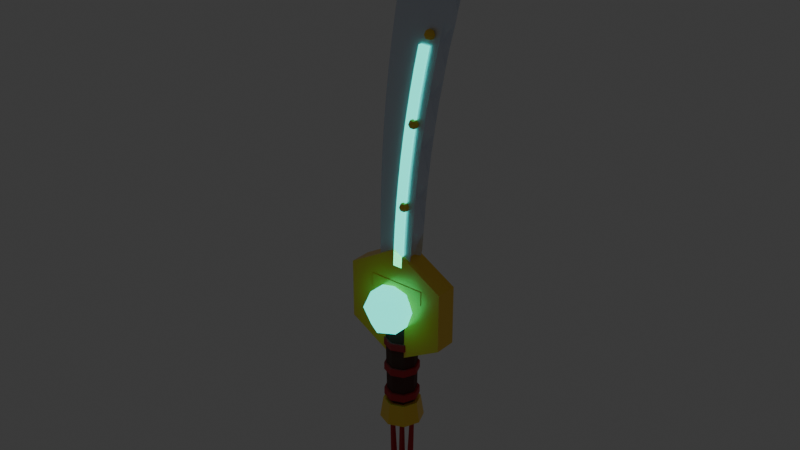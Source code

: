 # Source: dao_4.blend  (saved by Blender 5.3.31; exported with 4.5.12 LTS)
import bpy
from mathutils import Matrix  # noqa: F401  (used for matrix-valued properties, if any)

bpy.ops.wm.read_factory_settings(use_empty=True)
scene = bpy.context.scene
scene.name = 'Scene'

# ---- collections
col_col_dao_4 = bpy.data.collections.new('COL_dao_4'); scene.collection.children.link(col_col_dao_4)

# ---- materials (node trees are filled in below, after node groups)
mat_mat_leather = bpy.data.materials.new('MAT_leather')
mat_mat_red = bpy.data.materials.new('MAT_red')
mat_mat_gold = bpy.data.materials.new('MAT_gold')
mat_mat_teal = bpy.data.materials.new('MAT_teal')
mat_mat_steel = bpy.data.materials.new('MAT_steel')

# ---- material node trees
mat_mat_leather.use_nodes = True; mat_mat_leather.node_tree.nodes.clear()
_N = mat_mat_leather.node_tree.nodes; _L = mat_mat_leather.node_tree.links
n0 = _N.new('ShaderNodeBsdfPrincipled'); n0.name = 'Principled BSDF'; n0.location = (-200, 100)
n0.inputs[0].default_value = (0.09084, 0.0319, 0.02315, 1.0)
n0.inputs[2].default_value = 0.8
n0.inputs[10].default_value = 0.005
n1 = _N.new('ShaderNodeOutputMaterial'); n1.name = 'Material Output'; n1.location = (200, 100)
_L.new(n0.outputs[0], n1.inputs[0])
n1.is_active_output = True
mat_mat_red.use_nodes = True; mat_mat_red.node_tree.nodes.clear()
_N = mat_mat_red.node_tree.nodes; _L = mat_mat_red.node_tree.links
n0 = _N.new('ShaderNodeBsdfPrincipled'); n0.name = 'Principled BSDF'; n0.location = (-200, 100)
n0.inputs[0].default_value = (0.5149, 0.02122, 0.02956, 1.0)
n0.inputs[2].default_value = 0.7
n0.inputs[10].default_value = 0.005
n1 = _N.new('ShaderNodeOutputMaterial'); n1.name = 'Material Output'; n1.location = (200, 100)
_L.new(n0.outputs[0], n1.inputs[0])
n1.is_active_output = True
mat_mat_gold.use_nodes = True; mat_mat_gold.node_tree.nodes.clear()
_N = mat_mat_gold.node_tree.nodes; _L = mat_mat_gold.node_tree.links
n0 = _N.new('ShaderNodeBsdfPrincipled'); n0.name = 'Principled BSDF'; n0.location = (-200, 100)
n0.inputs[0].default_value = (1.0, 0.6445, 0.06848, 1.0)
n0.inputs[1].default_value = 0.3
n0.inputs[2].default_value = 0.3
n0.inputs[10].default_value = 0.005
n1 = _N.new('ShaderNodeOutputMaterial'); n1.name = 'Material Output'; n1.location = (200, 100)
_L.new(n0.outputs[0], n1.inputs[0])
n1.is_active_output = True
mat_mat_teal.use_nodes = True; mat_mat_teal.node_tree.nodes.clear()
_N = mat_mat_teal.node_tree.nodes; _L = mat_mat_teal.node_tree.links
n0 = _N.new('ShaderNodeBsdfPrincipled'); n0.name = 'Principled BSDF'; n0.location = (-200, 100)
n0.inputs[0].default_value = (0.02122, 0.7913, 0.6445, 1.0)
n0.inputs[2].default_value = 0.2
n0.inputs[10].default_value = 0.005
n0.inputs[27].default_value = (0.02122, 0.7913, 0.6445, 1.0)
n0.inputs[28].default_value = 2.0
n1 = _N.new('ShaderNodeOutputMaterial'); n1.name = 'Material Output'; n1.location = (200, 100)
_L.new(n0.outputs[0], n1.inputs[0])
n1.is_active_output = True
mat_mat_steel.use_nodes = True; mat_mat_steel.node_tree.nodes.clear()
_N = mat_mat_steel.node_tree.nodes; _L = mat_mat_steel.node_tree.links
n0 = _N.new('ShaderNodeBsdfPrincipled'); n0.name = 'Principled BSDF'; n0.location = (-200, 100)
n0.inputs[0].default_value = (0.7157, 0.7758, 0.8879, 1.0)
n0.inputs[1].default_value = 0.4
n0.inputs[2].default_value = 0.3
n0.inputs[10].default_value = 0.005
n1 = _N.new('ShaderNodeOutputMaterial'); n1.name = 'Material Output'; n1.location = (200, 100)
_L.new(n0.outputs[0], n1.inputs[0])
n1.is_active_output = True

# ---- world
world_world = bpy.data.worlds.new('World'); scene.world = world_world
world_world.use_nodes = True; world_world.node_tree.nodes.clear()
_N = world_world.node_tree.nodes; _L = world_world.node_tree.links
n0 = _N.new('ShaderNodeOutputWorld'); n0.name = 'World Output'; n0.location = (200, 100)
n1 = _N.new('ShaderNodeBackground'); n1.name = 'Background'; n1.location = (-200, 100)
n1.inputs[0].default_value = (0.05088, 0.05088, 0.05088, 1.0)
_L.new(n1.outputs[0], n0.inputs[0])
n0.is_active_output = True
world_world.color = (0.05088, 0.05088, 0.05088)
world_world.sun_shadow_jitter_overblur = 0.0

# ---- meshes
me_sm_dao_4_leather = bpy.data.meshes.new('SM_dao_4_leather')
me_sm_dao_4_leather.from_pydata([(0.0, 0.027, -0.095), (0.0, 0.03, 0.095), (0.01909, 0.01909, -0.095), (0.02121, 0.02121, 0.095), (0.027, 0.0, -0.095), (0.03, 0.0, 0.095), (0.01909, -0.01909, -0.095), (0.02121, -0.02121, 0.095), (0.0, -0.027, -0.095), (0.0, -0.03, 0.095), (-0.01909, -0.01909, -0.095), (-0.02121, -0.02121, 0.095), (-0.027, 0.0, -0.095), (-0.03, 0.0, 0.095), (-0.01909, 0.01909, -0.095), (-0.02121, 0.02121, 0.095)], [], [(0, 1, 3, 2), (2, 3, 5, 4), (4, 5, 7, 6), (6, 7, 9, 8), (8, 9, 11, 10), (10, 11, 13, 12), (3, 1, 15, 13, 11, 9, 7, 5), (12, 13, 15, 14), (14, 15, 1, 0), (0, 2, 4, 6, 8, 10, 12, 14)])
me_sm_dao_4_leather.materials.append(mat_mat_leather)
me_sm_dao_4_leather.update()
me_sm_dao_4_red = bpy.data.meshes.new('SM_dao_4_red')
me_sm_dao_4_red.from_pydata([(0.0, 0.032, -0.087), (0.0, 0.032, -0.073), (0.02263, 0.02263, -0.087), (0.02263, 0.02263, -0.073), (0.032, 0.0, -0.087), (0.032, 0.0, -0.073), (0.02263, -0.02263, -0.087), (0.02263, -0.02263, -0.073), (0.0, -0.032, -0.087), (0.0, -0.032, -0.073), (-0.02263, -0.02263, -0.087), (-0.02263, -0.02263, -0.073), (-0.032, 0.0, -0.087), (-0.032, 0.0, -0.073), (-0.02263, 0.02263, -0.087), (-0.02263, 0.02263, -0.073), (0.0, 0.032, -0.03367), (0.0, 0.032, -0.01967), (0.02263, 0.02263, -0.03367), (0.02263, 0.02263, -0.01967), (0.032, 0.0, -0.03367), (0.032, 0.0, -0.01967), (0.02263, -0.02263, -0.03367), (0.02263, -0.02263, -0.01967), (0.0, -0.032, -0.03367), (0.0, -0.032, -0.01967), (-0.02263, -0.02263, -0.03367), (-0.02263, -0.02263, -0.01967), (-0.032, 0.0, -0.03367), (-0.032, 0.0, -0.01967), (-0.02263, 0.02263, -0.03367), (-0.02263, 0.02263, -0.01967), (0.0, 0.032, 0.01967), (0.0, 0.032, 0.03367), (0.02263, 0.02263, 0.01967), (0.02263, 0.02263, 0.03367), (0.032, 0.0, 0.01967), (0.032, 0.0, 0.03367), (0.02263, -0.02263, 0.01967), (0.02263, -0.02263, 0.03367), (0.0, -0.032, 0.01967), (0.0, -0.032, 0.03367), (-0.02263, -0.02263, 0.01967), (-0.02263, -0.02263, 0.03367), (-0.032, 0.0, 0.01967), (-0.032, 0.0, 0.03367), (-0.02263, 0.02263, 0.01967), (-0.02263, 0.02263, 0.03367), (0.0, 0.032, 0.073), (0.0, 0.032, 0.087), (0.02263, 0.02263, 0.073), (0.02263, 0.02263, 0.087), (0.032, 0.0, 0.073), (0.032, 0.0, 0.087), (0.02263, -0.02263, 0.073), (0.02263, -0.02263, 0.087), (0.0, -0.032, 0.073), (0.0, -0.032, 0.087), (-0.02263, -0.02263, 0.073), (-0.02263, -0.02263, 0.087), (-0.032, 0.0, 0.073), (-0.032, 0.0, 0.087), (-0.02263, 0.02263, 0.073), (-0.02263, 0.02263, 0.087), (-0.01686, 0.007, -0.2849), (-0.02314, 0.0042, -0.1351), (-0.01021, 0.002163, -0.2847), (-0.01915, 0.001298, -0.1349), (-0.01275, -0.005663, -0.2848), (-0.02067, -0.003398, -0.135), (-0.02097, -0.005663, -0.2851), (-0.02561, -0.003398, -0.1352), (-0.02351, 0.002163, -0.2852), (-0.02713, 0.001298, -0.1352), (0.0, 0.007, -0.285), (0.0, 0.0042, -0.135), (0.006657, 0.002163, -0.285), (0.003994, 0.001298, -0.135), (0.004114, -0.005663, -0.285), (0.002469, -0.003398, -0.135), (-0.004114, -0.005663, -0.285), (-0.002469, -0.003398, -0.135), (-0.006657, 0.002163, -0.285), (-0.003994, 0.001298, -0.135), (0.01686, 0.007, -0.2849), (0.02314, 0.0042, -0.1351), (0.02351, 0.002163, -0.2852), (0.02713, 0.001298, -0.1352), (0.02097, -0.005663, -0.2851), (0.02561, -0.003398, -0.1352), (0.01275, -0.005663, -0.2848), (0.02067, -0.003398, -0.135), (0.01021, 0.002163, -0.2847), (0.01915, 0.001298, -0.1349), (0.0, 0.0, -0.1146), (0.0, 0.01089, -0.1191), (0.0, 0.01089, -0.1409), (0.0, 0.0, -0.1454), (0.009431, 0.005445, -0.1191), (0.01334, 0.0077, -0.13), (0.009431, 0.005445, -0.1409), (0.009431, -0.005445, -0.1191), (0.01334, -0.0077, -0.13), (0.009431, -0.005445, -0.1409), (-2.328e-09, -0.01089, -0.1191), (-2.328e-09, -0.0154, -0.13), (-2.328e-09, -0.01089, -0.1409), (-0.009431, -0.005445, -0.1191), (-0.01334, -0.0077, -0.13), (-0.009431, -0.005445, -0.1409), (-0.009431, 0.005445, -0.1191), (-0.01334, 0.0077, -0.13), (-0.009431, 0.005445, -0.1409), (4.191e-09, 0.0154, -0.13)], [], [(0, 1, 3, 2), (2, 3, 5, 4), (4, 5, 7, 6), (6, 7, 9, 8), (8, 9, 11, 10), (10, 11, 13, 12), (3, 1, 15, 13, 11, 9, 7, 5), (12, 13, 15, 14), (14, 15, 1, 0), (0, 2, 4, 6, 8, 10, 12, 14), (16, 17, 19, 18), (18, 19, 21, 20), (20, 21, 23, 22), (22, 23, 25, 24), (24, 25, 27, 26), (26, 27, 29, 28), (19, 17, 31, 29, 27, 25, 23, 21), (28, 29, 31, 30), (30, 31, 17, 16), (16, 18, 20, 22, 24, 26, 28, 30), (32, 33, 35, 34), (34, 35, 37, 36), (36, 37, 39, 38), (38, 39, 41, 40), (40, 41, 43, 42), (42, 43, 45, 44), (35, 33, 47, 45, 43, 41, 39, 37), (44, 45, 47, 46), (46, 47, 33, 32), (32, 34, 36, 38, 40, 42, 44, 46), (48, 49, 51, 50), (50, 51, 53, 52), (52, 53, 55, 54), (54, 55, 57, 56), (56, 57, 59, 58), (58, 59, 61, 60), (51, 49, 63, 61, 59, 57, 55, 53), (60, 61, 63, 62), (62, 63, 49, 48), (48, 50, 52, 54, 56, 58, 60, 62), (64, 65, 67, 66), (66, 67, 69, 68), (68, 69, 71, 70), (67, 65, 73, 71, 69), (70, 71, 73, 72), (72, 73, 65, 64), (64, 66, 68, 70, 72), (74, 75, 77, 76), (76, 77, 79, 78), (78, 79, 81, 80), (77, 75, 83, 81, 79), (80, 81, 83, 82), (82, 83, 75, 74), (74, 76, 78, 80, 82), (84, 85, 87, 86), (86, 87, 89, 88), (88, 89, 91, 90), (87, 85, 93, 91, 89), (90, 91, 93, 92), (92, 93, 85, 84), (84, 86, 88, 90, 92), (96, 113, 99, 100), (95, 94, 98), (97, 96, 100), (113, 95, 98, 99), (100, 99, 102, 103), (98, 94, 101), (97, 100, 103), (99, 98, 101, 102), (103, 102, 105, 106), (101, 94, 104), (97, 103, 106), (102, 101, 104, 105), (106, 105, 108, 109), (104, 94, 107), (97, 106, 109), (105, 104, 107, 108), (108, 107, 110, 111), (109, 108, 111, 112), (107, 94, 110), (97, 109, 112), (97, 112, 96), (111, 110, 95, 113), (112, 111, 113, 96), (110, 94, 95)])
me_sm_dao_4_red.materials.append(mat_mat_red)
me_sm_dao_4_red.update()
me_sm_dao_4_gold = bpy.data.meshes.new('SM_dao_4_gold')
me_sm_dao_4_gold.from_pydata([(0.0, 0.04, -0.135), (0.0, 0.034, -0.095), (0.02828, 0.02828, -0.135), (0.02404, 0.02404, -0.095), (0.04, 0.0, -0.135), (0.034, 0.0, -0.095), (0.02828, -0.02828, -0.135), (0.02404, -0.02404, -0.095), (0.0, -0.04, -0.135), (0.0, -0.034, -0.095), (-0.02828, -0.02828, -0.135), (-0.02404, -0.02404, -0.095), (-0.04, 0.0, -0.135), (-0.034, 0.0, -0.095), (-0.02828, 0.02828, -0.135), (-0.02404, 0.02404, -0.095), (0.0, 0.02, 0.215), (0.0, -0.02, 0.215), (0.09526, 0.02, 0.16), (0.09526, -0.02, 0.16), (0.09526, 0.02, 0.05), (0.09526, -0.02, 0.05), (0.0, 0.02, -0.005), (0.0, -0.02, -0.005), (-0.09526, 0.02, 0.05), (-0.09526, -0.02, 0.05), (-0.09526, 0.02, 0.16), (-0.09526, -0.02, 0.16), (-0.049, -0.019, 0.125), (-0.049, -0.021, 0.127), (-0.051, -0.019, 0.127), (-0.049, -0.021, 0.153), (-0.049, -0.019, 0.155), (-0.051, -0.019, 0.153), (-0.049, -0.011, 0.125), (-0.051, -0.011, 0.127), (-0.049, -0.009, 0.127), (-0.049, -0.011, 0.155), (-0.049, -0.009, 0.153), (-0.051, -0.011, 0.153), (0.057, -0.019, 0.125), (0.059, -0.019, 0.127), (0.057, -0.021, 0.127), (0.057, -0.019, 0.155), (0.057, -0.021, 0.153), (0.059, -0.019, 0.153), (0.057, -0.011, 0.125), (0.057, -0.009, 0.127), (0.059, -0.011, 0.127), (0.057, -0.011, 0.155), (0.059, -0.011, 0.153), (0.057, -0.009, 0.153), (0.01991, -0.019, 0.309), (0.01991, -0.01264, 0.3064), (0.01991, -0.01, 0.3), (0.01991, -0.01264, 0.2936), (0.01991, -0.019, 0.291), (0.02596, -0.01703, 0.3064), (0.02847, -0.01622, 0.3), (0.02596, -0.01703, 0.2936), (0.02365, -0.02415, 0.3064), (0.0252, -0.02628, 0.3), (0.02365, -0.02415, 0.2936), (0.01617, -0.02415, 0.3064), (0.01462, -0.02628, 0.3), (0.01617, -0.02415, 0.2936), (0.01386, -0.01703, 0.3064), (0.01135, -0.01622, 0.3), (0.01386, -0.01703, 0.2936), (0.03859, -0.019, 0.459), (0.03859, -0.01264, 0.4564), (0.03859, -0.01, 0.45), (0.03859, -0.01264, 0.4436), (0.03859, -0.019, 0.441), (0.04464, -0.01703, 0.4564), (0.04715, -0.01622, 0.45), (0.04464, -0.01703, 0.4436), (0.04233, -0.02415, 0.4564), (0.04388, -0.02628, 0.45), (0.04233, -0.02415, 0.4436), (0.03485, -0.02415, 0.4564), (0.0333, -0.02628, 0.45), (0.03485, -0.02415, 0.4436), (0.03253, -0.01703, 0.4564), (0.03003, -0.01622, 0.45), (0.03253, -0.01703, 0.4436), (0.06825, -0.019, 0.609), (0.06825, -0.01264, 0.6064), (0.06825, -0.01, 0.6), (0.06825, -0.01264, 0.5936), (0.06825, -0.019, 0.591), (0.0743, -0.01703, 0.6064), (0.07681, -0.01622, 0.6), (0.0743, -0.01703, 0.5936), (0.07199, -0.02415, 0.6064), (0.07354, -0.02628, 0.6), (0.07199, -0.02415, 0.5936), (0.06451, -0.02415, 0.6064), (0.06296, -0.02628, 0.6), (0.06451, -0.02415, 0.5936), (0.0622, -0.01703, 0.6064), (0.05969, -0.01622, 0.6), (0.0622, -0.01703, 0.5936)], [], [(0, 1, 3, 2), (2, 3, 5, 4), (4, 5, 7, 6), (6, 7, 9, 8), (8, 9, 11, 10), (10, 11, 13, 12), (3, 1, 15, 13, 11, 9, 7, 5), (12, 13, 15, 14), (14, 15, 1, 0), (0, 2, 4, 6, 8, 10, 12, 14), (16, 17, 19, 18), (18, 19, 21, 20), (20, 21, 23, 22), (22, 23, 25, 24), (19, 17, 27, 25, 23, 21), (24, 25, 27, 26), (26, 27, 17, 16), (16, 18, 20, 22, 24, 26), (28, 29, 30), (31, 32, 33), (34, 35, 36), (37, 38, 39), (40, 41, 42), (43, 44, 45), (46, 47, 48), (49, 50, 51), (34, 28, 30, 35), (29, 31, 33, 30), (32, 37, 39, 33), (38, 36, 35, 39), (46, 34, 36, 47), (37, 49, 51, 38), (50, 48, 47, 51), (40, 46, 48, 41), (49, 43, 45, 50), (44, 42, 41, 45), (28, 40, 42, 29), (43, 32, 31, 44), (34, 46, 40, 28), (30, 33, 39, 35), (42, 44, 31, 29), (49, 37, 32, 43), (36, 38, 51, 47), (48, 50, 45, 41), (56, 55, 59), (54, 53, 57, 58), (55, 54, 58, 59), (53, 52, 57), (56, 59, 62), (58, 57, 60, 61), (59, 58, 61, 62), (57, 52, 60), (56, 62, 65), (61, 60, 63, 64), (62, 61, 64, 65), (60, 52, 63), (56, 65, 68), (64, 63, 66, 67), (65, 64, 67, 68), (63, 52, 66), (66, 52, 53), (56, 68, 55), (67, 66, 53, 54), (68, 67, 54, 55), (73, 72, 76), (71, 70, 74, 75), (72, 71, 75, 76), (70, 69, 74), (73, 76, 79), (75, 74, 77, 78), (76, 75, 78, 79), (74, 69, 77), (73, 79, 82), (78, 77, 80, 81), (79, 78, 81, 82), (77, 69, 80), (73, 82, 85), (81, 80, 83, 84), (82, 81, 84, 85), (80, 69, 83), (83, 69, 70), (73, 85, 72), (84, 83, 70, 71), (85, 84, 71, 72), (89, 88, 92, 93), (87, 86, 91), (90, 89, 93), (88, 87, 91, 92), (90, 93, 96), (92, 91, 94, 95), (93, 92, 95, 96), (91, 86, 94), (94, 86, 97), (90, 96, 99), (95, 94, 97, 98), (96, 95, 98, 99), (99, 98, 101, 102), (97, 86, 100), (90, 99, 102), (98, 97, 100, 101), (102, 101, 88, 89), (100, 86, 87), (90, 102, 89), (101, 100, 87, 88)])
me_sm_dao_4_gold.materials.append(mat_mat_gold)
me_sm_dao_4_gold.update()
me_sm_dao_4_teal = bpy.data.meshes.new('SM_dao_4_teal')
me_sm_dao_4_teal.from_pydata([(0.0, -0.035, 0.15), (0.0, -0.00318, 0.1368), (0.0, 0.01, 0.105), (0.0, -0.00318, 0.07318), (0.0, -0.035, 0.06), (0.02756, -0.01909, 0.1368), (0.03897, -0.0125, 0.105), (0.02756, -0.01909, 0.07318), (0.02756, -0.05091, 0.1368), (0.03897, -0.0575, 0.105), (0.02756, -0.05091, 0.07318), (-7.451e-09, -0.06682, 0.1368), (-7.451e-09, -0.08, 0.105), (-7.451e-09, -0.06682, 0.07318), (-0.02756, -0.05091, 0.1368), (-0.03897, -0.0575, 0.105), (-0.02756, -0.05091, 0.07318), (-0.02756, -0.01909, 0.1368), (-0.03897, -0.0125, 0.105), (-0.02756, -0.01909, 0.07318), (-0.003, -0.02, 0.184), (-0.001376, -0.02, 0.2237), (0.001018, -0.02, 0.2634), (0.00418, -0.02, 0.303), (0.00811, -0.02, 0.3427), (0.01281, -0.02, 0.3824), (0.01828, -0.02, 0.4221), (0.02452, -0.02, 0.4618), (0.03152, -0.02, 0.5014), (0.0393, -0.02, 0.5411), (0.04784, -0.02, 0.5808), (0.06584, -0.02, 0.5808), (0.0573, -0.02, 0.5411), (0.04952, -0.02, 0.5014), (0.04252, -0.02, 0.4618), (0.03628, -0.02, 0.4221), (0.03081, -0.02, 0.3824), (0.02611, -0.02, 0.3427), (0.02218, -0.02, 0.303), (0.01902, -0.02, 0.2634), (0.01662, -0.02, 0.2237), (0.015, -0.02, 0.184), (-0.003, -0.009, 0.184), (-0.001376, -0.009, 0.2237), (0.001018, -0.009, 0.2634), (0.00418, -0.009, 0.303), (0.00811, -0.009, 0.3427), (0.01281, -0.009, 0.3824), (0.01828, -0.009, 0.4221), (0.02452, -0.009, 0.4618), (0.03152, -0.009, 0.5014), (0.0393, -0.009, 0.5411), (0.04784, -0.009, 0.5808), (0.06584, -0.009, 0.5808), (0.0573, -0.009, 0.5411), (0.04952, -0.009, 0.5014), (0.04252, -0.009, 0.4618), (0.03628, -0.009, 0.4221), (0.03081, -0.009, 0.3824), (0.02611, -0.009, 0.3427), (0.02218, -0.009, 0.303), (0.01902, -0.009, 0.2634), (0.01662, -0.009, 0.2237), (0.015, -0.009, 0.184)], [], [(4, 3, 7), (2, 1, 5, 6), (3, 2, 6, 7), (1, 0, 5), (7, 6, 9, 10), (5, 0, 8), (4, 7, 10), (6, 5, 8, 9), (9, 8, 11, 12), (10, 9, 12, 13), (8, 0, 11), (4, 10, 13), (4, 13, 16), (12, 11, 14, 15), (13, 12, 15, 16), (11, 0, 14), (4, 16, 19), (15, 14, 17, 18), (16, 15, 18, 19), (14, 0, 17), (4, 19, 3), (18, 17, 1, 2), (19, 18, 2, 3), (17, 0, 1), (20, 41, 40, 39, 38, 37, 36, 35, 34, 33, 32, 31, 30, 29, 28, 27, 26, 25, 24, 23, 22, 21), (63, 42, 43, 44, 45, 46, 47, 48, 49, 50, 51, 52, 53, 54, 55, 56, 57, 58, 59, 60, 61, 62), (20, 21, 43, 42), (21, 22, 44, 43), (22, 23, 45, 44), (23, 24, 46, 45), (24, 25, 47, 46), (25, 26, 48, 47), (26, 27, 49, 48), (27, 28, 50, 49), (28, 29, 51, 50), (29, 30, 52, 51), (30, 31, 53, 52), (31, 32, 54, 53), (32, 33, 55, 54), (33, 34, 56, 55), (34, 35, 57, 56), (35, 36, 58, 57), (36, 37, 59, 58), (37, 38, 60, 59), (38, 39, 61, 60), (39, 40, 62, 61), (40, 41, 63, 62), (41, 20, 42, 63)])
me_sm_dao_4_teal.materials.append(mat_mat_teal)
me_sm_dao_4_teal.update()
me_sm_dao_4_steel = bpy.data.meshes.new('SM_dao_4_steel')
me_sm_dao_4_steel.from_pydata([(-0.025, -0.006, 0.12), (-0.02515, -0.015, 0.129), (-0.03415, -0.006, 0.129), (-0.03463, -0.006, 0.1567), (-0.03478, -0.015, 0.1657), (-0.03486, -0.006, 0.1747), (-0.03508, -0.006, 0.2024), (-0.03515, -0.015, 0.2114), (-0.03508, -0.006, 0.2204), (-0.03487, -0.006, 0.2481), (-0.03481, -0.015, 0.2571), (-0.03459, -0.006, 0.2661), (-0.03391, -0.006, 0.2939), (-0.03368, -0.015, 0.3029), (-0.0333, -0.006, 0.3118), (-0.03212, -0.006, 0.3396), (-0.03173, -0.015, 0.3486), (-0.03118, -0.006, 0.3576), (-0.02948, -0.006, 0.3853), (-0.02893, -0.015, 0.3943), (-0.02821, -0.006, 0.4033), (-0.02597, -0.006, 0.431), (-0.02525, -0.015, 0.44), (-0.02435, -0.006, 0.449), (-0.02157, -0.006, 0.4768), (-0.02067, -0.015, 0.4857), (-0.0196, -0.006, 0.4947), (-0.01627, -0.006, 0.5225), (-0.0152, -0.015, 0.5314), (-0.01395, -0.006, 0.5403), (-0.01005, -0.006, 0.5682), (-0.008808, -0.015, 0.5771), (-0.007387, -0.006, 0.586), (-0.002921, -0.006, 0.614), (-0.0015, -0.015, 0.6229), (9.493e-05, -0.006, 0.6317), (0.005138, -0.006, 0.6597), (0.006733, -0.015, 0.6686), (0.008502, -0.006, 0.6774), (0.01413, -0.006, 0.7055), (0.0159, -0.015, 0.7143), (0.01784, -0.006, 0.7231), (0.02406, -0.006, 0.7512), (0.03403, -0.015, 0.7546), (0.03338, -0.006, 0.7651), (0.1046, -0.006, 0.8149), (0.105, -0.015, 0.8042), (0.1132, -0.006, 0.8111), (0.1188, -0.006, 0.7689), (0.1108, -0.015, 0.7607), (0.1174, -0.006, 0.7514), (0.1088, -0.006, 0.7229), (0.1062, -0.015, 0.7143), (0.1038, -0.006, 0.7056), (0.09589, -0.006, 0.6772), (0.1027, -0.015, 0.6681), (0.09507, -0.006, 0.6597), (0.1001, -0.006, 0.6317), (0.09223, -0.015, 0.6248), (0.09672, -0.006, 0.6154), (0.07604, -0.006, 0.5846), (0.08065, -0.015, 0.5753), (0.073, -0.006, 0.5684), (0.07935, -0.006, 0.5402), (0.07173, -0.015, 0.5331), (0.07654, -0.006, 0.5238), (0.05744, -0.006, 0.4933), (0.06237, -0.015, 0.4843), (0.055, -0.006, 0.477), (0.06265, -0.006, 0.4487), (0.05533, -0.015, 0.4413), (0.06047, -0.006, 0.4322), (0.0429, -0.006, 0.4021), (0.04815, -0.015, 0.3932), (0.04107, -0.006, 0.3857), (0.05005, -0.006, 0.3572), (0.04303, -0.015, 0.3495), (0.04849, -0.006, 0.3406), (0.03243, -0.006, 0.3108), (0.03799, -0.015, 0.3021), (0.03121, -0.006, 0.2944), (0.04155, -0.006, 0.2656), (0.03483, -0.015, 0.2577), (0.04061, -0.006, 0.2491), (0.02602, -0.006, 0.2195), (0.03097, -0.015, 0.2092), (0.02174, -0.006, 0.2024), (0.02081, -0.006, 0.1747), (0.02051, -0.015, 0.1657), (0.02041, -0.006, 0.1567), (0.011, -0.006, 0.12), (0.0201, -0.006, 0.129), (0.0111, -0.015, 0.129), (-0.025, 0.006, 0.12), (-0.03415, 0.006, 0.129), (-0.02515, 0.015, 0.129), (-0.03486, 0.006, 0.1747), (-0.03478, 0.015, 0.1657), (-0.03463, 0.006, 0.1567), (-0.03508, 0.006, 0.2204), (-0.03515, 0.015, 0.2114), (-0.03508, 0.006, 0.2024), (-0.03459, 0.006, 0.2661), (-0.03481, 0.015, 0.2571), (-0.03487, 0.006, 0.2481), (-0.0333, 0.006, 0.3118), (-0.03368, 0.015, 0.3029), (-0.03391, 0.006, 0.2939), (-0.03118, 0.006, 0.3576), (-0.03173, 0.015, 0.3486), (-0.03212, 0.006, 0.3396), (-0.02821, 0.006, 0.4033), (-0.02893, 0.015, 0.3943), (-0.02948, 0.006, 0.3853), (-0.02435, 0.006, 0.449), (-0.02525, 0.015, 0.44), (-0.02597, 0.006, 0.431), (-0.0196, 0.006, 0.4947), (-0.02067, 0.015, 0.4857), (-0.02157, 0.006, 0.4768), (-0.01395, 0.006, 0.5403), (-0.0152, 0.015, 0.5314), (-0.01627, 0.006, 0.5225), (-0.007387, 0.006, 0.586), (-0.008808, 0.015, 0.5771), (-0.01005, 0.006, 0.5682), (9.493e-05, 0.006, 0.6317), (-0.0015, 0.015, 0.6229), (-0.002921, 0.006, 0.614), (0.008502, 0.006, 0.6774), (0.006733, 0.015, 0.6686), (0.005138, 0.006, 0.6597), (0.01784, 0.006, 0.7231), (0.0159, 0.015, 0.7143), (0.01413, 0.006, 0.7055), (0.03338, 0.006, 0.7651), (0.03403, 0.015, 0.7546), (0.02406, 0.006, 0.7512), (0.1132, 0.006, 0.8111), (0.105, 0.015, 0.8042), (0.1046, 0.006, 0.8149), (0.1174, 0.006, 0.7514), (0.1108, 0.015, 0.7607), (0.1188, 0.006, 0.7689), (0.1038, 0.006, 0.7056), (0.1062, 0.015, 0.7143), (0.1088, 0.006, 0.7229), (0.09507, 0.006, 0.6597), (0.1027, 0.015, 0.6681), (0.09589, 0.006, 0.6772), (0.09672, 0.006, 0.6154), (0.09223, 0.015, 0.6248), (0.1001, 0.006, 0.6317), (0.073, 0.006, 0.5684), (0.08065, 0.015, 0.5753), (0.07604, 0.006, 0.5846), (0.07654, 0.006, 0.5238), (0.07173, 0.015, 0.5331), (0.07935, 0.006, 0.5402), (0.055, 0.006, 0.477), (0.06237, 0.015, 0.4843), (0.05744, 0.006, 0.4933), (0.06047, 0.006, 0.4322), (0.05533, 0.015, 0.4413), (0.06265, 0.006, 0.4487), (0.04107, 0.006, 0.3857), (0.04815, 0.015, 0.3932), (0.0429, 0.006, 0.4021), (0.04849, 0.006, 0.3406), (0.04303, 0.015, 0.3495), (0.05005, 0.006, 0.3572), (0.03121, 0.006, 0.2944), (0.03799, 0.015, 0.3021), (0.03243, 0.006, 0.3108), (0.04061, 0.006, 0.2491), (0.03483, 0.015, 0.2577), (0.04155, 0.006, 0.2656), (0.02174, 0.006, 0.2024), (0.03097, 0.015, 0.2092), (0.02602, 0.006, 0.2195), (0.02041, 0.006, 0.1567), (0.02051, 0.015, 0.1657), (0.02081, 0.006, 0.1747), (0.011, 0.006, 0.12), (0.0111, 0.015, 0.129), (0.0201, 0.006, 0.129)], [], [(0, 1, 2), (3, 4, 5), (6, 7, 8), (9, 10, 11), (12, 13, 14), (15, 16, 17), (18, 19, 20), (21, 22, 23), (24, 25, 26), (27, 28, 29), (30, 31, 32), (33, 34, 35), (36, 37, 38), (39, 40, 41), (42, 43, 44), (45, 46, 47), (48, 49, 50), (51, 52, 53), (54, 55, 56), (57, 58, 59), (60, 61, 62), (63, 64, 65), (66, 67, 68), (69, 70, 71), (72, 73, 74), (75, 76, 77), (78, 79, 80), (81, 82, 83), (84, 85, 86), (87, 88, 89), (90, 91, 92), (93, 94, 95), (96, 97, 98), (99, 100, 101), (102, 103, 104), (105, 106, 107), (108, 109, 110), (111, 112, 113), (114, 115, 116), (117, 118, 119), (120, 121, 122), (123, 124, 125), (126, 127, 128), (129, 130, 131), (132, 133, 134), (135, 136, 137), (138, 139, 140), (141, 142, 143), (144, 145, 146), (147, 148, 149), (150, 151, 152), (153, 154, 155), (156, 157, 158), (159, 160, 161), (162, 163, 164), (165, 166, 167), (168, 169, 170), (171, 172, 173), (174, 175, 176), (177, 178, 179), (180, 181, 182), (183, 184, 185), (92, 1, 0, 90), (1, 4, 3, 2), (4, 7, 6, 5), (7, 10, 9, 8), (10, 13, 12, 11), (13, 16, 15, 14), (16, 19, 18, 17), (19, 22, 21, 20), (22, 25, 24, 23), (25, 28, 27, 26), (28, 31, 30, 29), (31, 34, 33, 32), (34, 37, 36, 35), (37, 40, 39, 38), (40, 43, 42, 41), (43, 46, 45, 44), (46, 49, 48, 47), (49, 52, 51, 50), (52, 55, 54, 53), (55, 58, 57, 56), (58, 61, 60, 59), (61, 64, 63, 62), (64, 67, 66, 65), (67, 70, 69, 68), (70, 73, 72, 71), (73, 76, 75, 74), (76, 79, 78, 77), (79, 82, 81, 80), (82, 85, 84, 83), (85, 88, 87, 86), (88, 92, 91, 89), (95, 184, 183, 93), (184, 181, 180, 185), (181, 178, 177, 182), (178, 175, 174, 179), (175, 172, 171, 176), (172, 169, 168, 173), (169, 166, 165, 170), (166, 163, 162, 167), (163, 160, 159, 164), (160, 157, 156, 161), (157, 154, 153, 158), (154, 151, 150, 155), (151, 148, 147, 152), (148, 145, 144, 149), (145, 142, 141, 146), (142, 139, 138, 143), (139, 136, 135, 140), (136, 133, 132, 137), (133, 130, 129, 134), (130, 127, 126, 131), (127, 124, 123, 128), (124, 121, 120, 125), (121, 118, 117, 122), (118, 115, 114, 119), (115, 112, 111, 116), (112, 109, 108, 113), (109, 106, 105, 110), (106, 103, 102, 107), (103, 100, 99, 104), (100, 97, 96, 101), (97, 95, 94, 98), (93, 0, 2, 94), (5, 96, 98, 3), (8, 99, 101, 6), (11, 102, 104, 9), (14, 105, 107, 12), (17, 108, 110, 15), (20, 111, 113, 18), (23, 114, 116, 21), (26, 117, 119, 24), (29, 120, 122, 27), (32, 123, 125, 30), (35, 126, 128, 33), (38, 129, 131, 36), (41, 132, 134, 39), (44, 135, 137, 42), (47, 138, 140, 45), (50, 141, 143, 48), (53, 144, 146, 51), (56, 147, 149, 54), (59, 150, 152, 57), (62, 153, 155, 60), (65, 156, 158, 63), (68, 159, 161, 66), (71, 162, 164, 69), (74, 165, 167, 72), (77, 168, 170, 75), (80, 171, 173, 78), (83, 174, 176, 81), (86, 177, 179, 84), (89, 180, 182, 87), (90, 183, 185, 91), (90, 0, 93, 183), (2, 3, 98, 94), (1, 92, 88, 85, 82, 79, 76, 73, 70, 67, 64, 61, 58, 55, 52, 49, 46, 43, 40, 37, 34, 31, 28, 25, 22, 19, 16, 13, 10, 7, 4), (5, 6, 101, 96), (8, 9, 104, 99), (11, 12, 107, 102), (14, 15, 110, 105), (17, 18, 113, 108), (20, 21, 116, 111), (23, 24, 119, 114), (26, 27, 122, 117), (29, 30, 125, 120), (32, 33, 128, 123), (35, 36, 131, 126), (38, 39, 134, 129), (41, 42, 137, 132), (44, 45, 140, 135), (47, 48, 143, 138), (50, 51, 146, 141), (53, 54, 149, 144), (56, 57, 152, 147), (59, 60, 155, 150), (62, 63, 158, 153), (65, 66, 161, 156), (68, 69, 164, 159), (71, 72, 167, 162), (74, 75, 170, 165), (77, 78, 173, 168), (80, 81, 176, 171), (83, 84, 179, 174), (86, 87, 182, 177), (89, 91, 185, 180), (184, 95, 97, 100, 103, 106, 109, 112, 115, 118, 121, 124, 127, 130, 133, 136, 139, 142, 145, 148, 151, 154, 157, 160, 163, 166, 169, 172, 175, 178, 181)])
me_sm_dao_4_steel.materials.append(mat_mat_steel)
me_sm_dao_4_steel.update()

# ---- objects
ob_sm_dao_4 = bpy.data.objects.new('SM_dao_4', None)
ob_sm_dao_4_leather = bpy.data.objects.new('SM_dao_4_leather', me_sm_dao_4_leather)
ob_sm_dao_4_red = bpy.data.objects.new('SM_dao_4_red', me_sm_dao_4_red)
ob_sm_dao_4_gold = bpy.data.objects.new('SM_dao_4_gold', me_sm_dao_4_gold)
ob_sm_dao_4_teal = bpy.data.objects.new('SM_dao_4_teal', me_sm_dao_4_teal)
ob_sm_dao_4_steel = bpy.data.objects.new('SM_dao_4_steel', me_sm_dao_4_steel)

# ---- transforms, parenting, visibility, modifiers, constraints
ob_sm_dao_4.location = (0.0, 0.0, 0.0)
ob_sm_dao_4.empty_display_type = 'ARROWS'
ob_sm_dao_4.empty_display_size = 0.1
ob_sm_dao_4_leather.parent = ob_sm_dao_4
ob_sm_dao_4_leather.location = (0.0, 0.0, 0.0)
ob_sm_dao_4_red.parent = ob_sm_dao_4
ob_sm_dao_4_red.location = (0.0, 0.0, 0.0)
ob_sm_dao_4_gold.parent = ob_sm_dao_4
ob_sm_dao_4_gold.location = (0.0, 0.0, 0.0)
ob_sm_dao_4_teal.parent = ob_sm_dao_4
ob_sm_dao_4_teal.location = (0.0, 0.0, 0.0)
ob_sm_dao_4_steel.parent = ob_sm_dao_4
ob_sm_dao_4_steel.location = (0.0, 0.0, 0.0)

# ---- collection membership
col_col_dao_4.objects.link(ob_sm_dao_4)
col_col_dao_4.objects.link(ob_sm_dao_4_leather)
col_col_dao_4.objects.link(ob_sm_dao_4_red)
col_col_dao_4.objects.link(ob_sm_dao_4_gold)
col_col_dao_4.objects.link(ob_sm_dao_4_teal)
col_col_dao_4.objects.link(ob_sm_dao_4_steel)

# ---- scene / render settings (as saved in the file)
scene.frame_start = 1; scene.frame_end = 250; scene.frame_set(1)
scene.render.engine = 'BLENDER_EEVEE_NEXT'
scene.render.bake_bias = 0.0
scene.render.bake_samples = 0
scene.render.compositor_device = 'GPU'
scene.eevee.use_volume_custom_range = False
scene.eevee.fast_gi_thickness_near = 0.1
scene.eevee.fast_gi_thickness_far = 0.0
scene.eevee.ray_tracing_options.screen_trace_thickness = 0.1
bpy.context.view_layer.update()

# ---- added for rendering (the .blend has no active camera): camera
cam_auto = bpy.data.cameras.new('AutoCamera')
cam_auto.lens = 50.0
cam_auto.sensor_width = 36.0
cam_auto.clip_end = 1000.0
ob_auto_camera = bpy.data.objects.new('AutoCamera', cam_auto)
scene.collection.objects.link(ob_auto_camera)
ob_auto_camera.location = (1.0546, -1.27139, 1.09908)
ob_auto_camera.rotation_euler = (1.09748, -7.21219e-08, 0.694738)
scene.camera = ob_auto_camera
bpy.context.view_layer.update()
